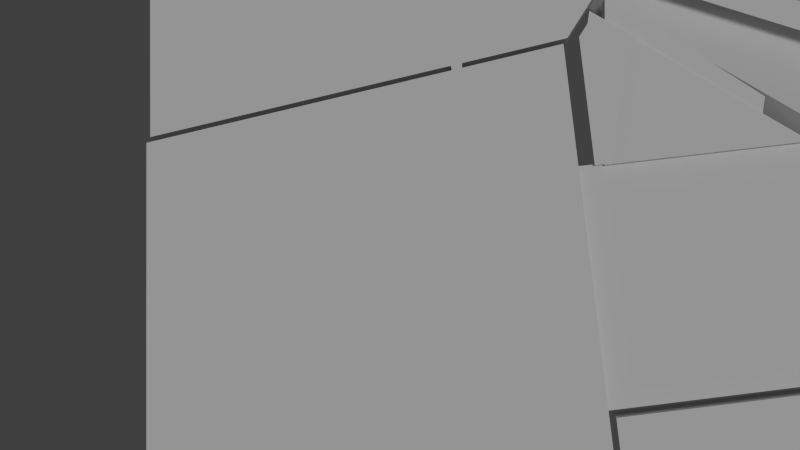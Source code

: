 # Source: OptimalDestroyedPlatform.blend  (saved by Blender 2.65.0; exported with 4.5.12 LTS)
import bpy
from mathutils import Matrix  # noqa: F401  (used for matrix-valued properties, if any)

bpy.ops.wm.read_factory_settings(use_empty=True)
scene = bpy.context.scene
scene.name = 'Scene'

# ---- collections
col_collection_1 = bpy.data.collections.new('Collection 1'); scene.collection.children.link(col_collection_1)

# ---- materials (node trees are filled in below, after node groups)
mat_material = bpy.data.materials.new('Material')
mat_material.alpha_threshold = 0.0
mat_material.use_transparent_shadow = False
mat_material.roughness = 0.5
mat_material.line_color = (0.0, 0.0, 0.0, 1.0)

# ---- material node trees

# ---- world
world_world = bpy.data.worlds.new('World'); scene.world = world_world
world_world.color = (0.05088, 0.05088, 0.05088)
world_world.use_sun_shadow = False
world_world.sun_shadow_jitter_overblur = 0.0
world_world.cycles.sampling_method = 'MANUAL'
world_world.cycles.sample_map_resolution = 256

# ---- cameras
cam_camera = bpy.data.cameras.new('Camera')
cam_camera.clip_end = 100.0
cam_camera.lens = 35.0
cam_camera.sensor_width = 32.0
cam_camera.sensor_height = 18.0
cam_camera.dof.focus_distance = 0.0
cam_camera.dof.aperture_fstop = 128.0

# ---- lights
light_sun = bpy.data.lights.new('Sun', 'SUN')
light_sun.transmission_factor = 0.0
light_sun.angle = 0.1993
light_sun.energy = 1.0
light_sun.shadow_buffer_clip_start = 0.5
light_sun.shadow_soft_size = 0.1
light_sun.shadow_cascade_max_distance = 1000.0
light_sun.cycles.use_multiple_importance_sampling = False

# ---- meshes
me_mesh_078 = bpy.data.meshes.new('Mesh.078')
me_mesh_078.from_pydata([(0.5137, -0.5849, 0.04142), (0.3377, 0.4947, 0.04172), (0.3259, 0.4517, -0.05851), (1.127, 0.2587, -0.05814), (0.2251, -0.02119, -0.05853), (1.125, 0.3047, 0.04165), (0.5177, -0.5927, -0.05839), (0.6303, -0.593, 0.04147), (1.156, 0.1667, 0.04164), (0.2247, -0.02105, 0.04167), (1.181, 0.2697, -0.005545)], [], [(10, 8, 7, 6), (2, 3, 10, 5, 1), (5, 8, 7, 0, 9, 1), (10, 5, 8), (9, 0, 6, 4), (7, 6, 0), (3, 2, 4, 6), (6, 3, 10), (2, 1, 9, 4)])
_k = set([(5, 10)])
me_mesh_078.attributes.new('sharp_edge', 'BOOLEAN', 'EDGE').data.foreach_set('value', [ (min(e.vertices), max(e.vertices)) in _k for e in me_mesh_078.edges])
_uv = me_mesh_078.uv_layers.new(name='UVMap')
_uv.uv.foreach_set('vector', [0.0, 0.0, 1.0, 0.0, 1.0, 1.0, 0.0, 1.0, 0.5, 1.0, 0.9755, 0.6545, 0.7939, 0.09549, 0.2061, 0.09549, 0.02447, 0.6545, 0.6958, 0.01405, 0.7362, 0.2004, 0.5521, 1.222, 0.4825, 1.21, 0.2212, 0.4477, 0.2033, -0.2474, 0.0, 0.0, 1.0, 0.0, 1.0, 1.0, 0.0, 0.0, 1.0, 0.0, 1.0, 1.0, 0.0, 1.0, 0.0, 0.0, 1.0, 0.0, 1.0, 1.0, 0.7853, 0.5017, 0.4714, 0.53, 0.01636, 0.3396, 0.8059, -0.002007, 0.0, 0.0, 1.0, 0.0, 1.0, 1.0, 0.0, 0.0, 1.0, 0.0, 1.0, 1.0, 0.0, 1.0])
me_mesh_078.use_remesh_preserve_volume = False
me_mesh_078.use_remesh_preserve_attributes = False
me_mesh_078.use_mirror_vertex_groups = False
me_mesh_078.update()
me_mesh_077 = bpy.data.meshes.new('Mesh.077')
me_mesh_077.from_pydata([(0.6275, -0.1785, -0.02119), (0.1785, -0.2278, 0.02892), (-0.0455, -0.2565, -0.02149), (-0.07738, -0.2573, 0.02892), (-0.1528, -0.2666, 0.01887), (-0.1472, -0.2682, -0.02153), (-0.1582, 0.276, -0.0156), (-0.1643, 0.2716, 0.007261), (-0.01734, 0.1786, 0.02892), (-0.07246, 0.2283, -0.02151), (-0.208, 0.2014, 0.002645), (-0.1566, 0.2772, -0.02155), (-0.2048, 0.2009, -0.02157), (-0.1528, -0.2666, 0.01887), (-0.1472, -0.2682, -0.02153), (-0.07246, 0.2283, -0.02151), (0.6275, -0.1785, -0.02119), (0.5985, -0.1792, 0.02892), (-0.1582, 0.276, -0.0156), (-0.1643, 0.2716, 0.007261), (-0.0455, -0.2565, -0.02149), (-0.1566, 0.2772, -0.02155), (-0.208, 0.2014, 0.002645)], [], [(6, 9, 21), (3, 4, 5, 2, 1), (16, 20, 14, 12, 11, 15), (12, 10, 19, 18, 11), (12, 14, 13, 10), (22, 4, 3, 8, 7), (0, 17, 1, 2), (17, 0, 9, 6, 7, 8), (8, 3, 1, 17)])
_k = set([(0, 2), (0, 9), (1, 3), (1, 17), (2, 5), (3, 8), (4, 5), (4, 22), (6, 7), (6, 21), (7, 22), (8, 17), (9, 21), (10, 13), (10, 19), (11, 15), (11, 18), (13, 14), (14, 20), (15, 16), (16, 20), (18, 19)])
me_mesh_077.attributes.new('sharp_edge', 'BOOLEAN', 'EDGE').data.foreach_set('value', [ (min(e.vertices), max(e.vertices)) in _k for e in me_mesh_077.edges])
_uv = me_mesh_077.uv_layers.new(name='UV coord')
_uv.uv.foreach_set('vector', [0.1725, 0.6916, 0.3191, 0.3839, 0.2017, 0.7123, 0.04903, 0.04945, 0.0001066, 0.054, 0.0001066, 0.01338, 0.06457, 0.0001066, 0.1943, 0.05343, 0.9999, 0.002754, 0.8078, 0.2675, 0.5786, 0.4455, 0.4493, 0.1259, 0.4413, 0.0001087, 0.5292, 0.0001066, 0.4493, 0.1259, 0.4255, 0.1413, 0.4103, 0.02201, 0.4307, 0.007042, 0.4413, 0.0001087, 0.4493, 0.1259, 0.5786, 0.4455, 0.5478, 0.4694, 0.4255, 0.1413, 0.04523, 0.5861, 0.0001066, 0.054, 0.04903, 0.04945, 0.1744, 0.3972, 0.114, 0.6488, 0.41, 0.02727, 0.3325, 0.06641, 0.1943, 0.05343, 0.06457, 0.0001066, 0.3325, 0.06641, 0.41, 0.02727, 0.3191, 0.3839, 0.1725, 0.6916, 0.114, 0.6488, 0.1744, 0.3972, 0.1744, 0.3972, 0.04903, 0.04945, 0.1943, 0.05343, 0.3325, 0.06641])
me_mesh_077.use_remesh_preserve_volume = False
me_mesh_077.use_remesh_preserve_attributes = False
me_mesh_077.use_mirror_vertex_groups = False
me_mesh_077.update()
me_mesh_003 = bpy.data.meshes.new('Mesh.003')
me_mesh_003.from_pydata([(-0.886, 0.5874, -0.04967), (-0.8865, -0.9208, 0.04994), (-0.8858, 0.5922, 0.0503), (-0.8362, 0.6016, -3.459e-05), (-0.1256, 0.7704, -3.459e-05), (0.6419, 0.9552, 0.05007), (-0.8858, -0.9213, -0.05021), (0.8729, -0.9217, 0.04989), (0.6483, 0.9542, -3.459e-05), (0.6547, 0.9532, -0.05044), (0.7647, 0.01275, -3.459e-05), (0.8863, -0.9208, -0.04966), (0.8734, -0.8712, -3.459e-05), (-0.8362, -0.8712, -3.459e-05)], [], [(0, 1, 2), (11, 7, 6), (9, 11, 6), (7, 11, 10, 5), (5, 2, 1, 7), (7, 1, 6), (0, 9, 6), (1, 0, 6), (0, 2, 5, 4), (9, 0, 4, 5, 8), (10, 11, 9, 8, 5), (13, 12, 10, 8, 4, 3)])
_uv = me_mesh_003.uv_layers.new(name='UVMap')
_uv.uv.foreach_set('vector', [0.3307, 0.5055, 0.1559, 0.3855, 0.348, 0.5615, 0.06652, 0.09787, 0.0001009, 0.0001009, 0.2114, 0.2984, 0.7684, 0.7757, -0.2273, 0.1539, 0.7407, 0.165, 0.0001009, 0.0001009, 0.06652, 0.09787, 0.2248, 0.1962, 0.6699, 0.2518, 0.1643, -0.0508, 0.3971, 0.06666, 0.4048, 0.7219, -0.03413, 0.7112, 0.0001009, 0.0001009, 0.1559, 0.3855, 0.2114, 0.2984, 0.4633, 0.5488, 0.0965, 0.6159, 0.07761, 0.2025, 0.1559, 0.3855, 0.3307, 0.5055, 0.2114, 0.2984, 0.3307, 0.5055, 0.348, 0.5615, 0.6699, 0.2518, 0.3906, 0.456, 0.1858, 0.4595, 0.3307, 0.5055, 0.3906, 0.456, 0.6699, 0.2518, 0.211, 0.456, 0.2248, 0.1962, 0.06652, 0.09787, 0.1858, 0.4595, 0.6744, 0.2467, 0.6699, 0.2518, 0.6746, 0.0001009, 0.6746, 0.4776, 0.8321, 0.4472, 0.9999, 0.4147, 0.9672, 0.1986, 0.9371, 0.000101])
me_mesh_003.use_remesh_preserve_volume = False
me_mesh_003.use_remesh_preserve_attributes = False
me_mesh_003.use_mirror_vertex_groups = False
me_mesh_003.update()
me_mesh_002 = bpy.data.meshes.new('Mesh.002')
me_mesh_002.from_pydata([(0.6609, 0.009372, -0.05023), (-1.063, -0.6444, -0.04981), (0.6361, 0.5085, -0.05036), (0.6553, 0.2802, -3.049e-05), (0.6677, 0.03081, -3.049e-05), (0.4783, -0.2783, -0.0497), (-1.063, 0.508, -0.05003), (0.5758, -0.114, -3.049e-05), (0.6461, 0.4582, -3.049e-05), (0.6509, 0.5083, 0.04972), (0.6745, 0.05227, 0.05022), (0.4719, -0.2774, -3.049e-05), (-0.3033, -0.4616, -3.049e-05), (-1.064, 0.5081, 0.05041), (-1.013, -0.6302, -3.049e-05), (-1.063, -0.6394, 0.04968), (0.4654, -0.2766, 0.05033), (-1.013, 0.4582, -3.049e-05), (0.5758, -0.114, -3.049e-05), (0.4719, -0.2774, -3.049e-05)], [], [(13, 16, 10, 9), (1, 0, 5), (13, 6, 1), (1, 12, 16, 15), (13, 9, 2), (12, 1, 5, 11, 16), (15, 13, 1), (2, 9, 10, 3), (1, 6, 2, 0), (6, 13, 2), (7, 10, 16, 11), (11, 5, 7), (5, 0, 4, 10, 7), (0, 2, 3, 10, 4), (16, 13, 15), (3, 8, 17, 14, 12, 19, 18, 4)])
_k = set([(7, 11), (7, 11), (18, 19)])
me_mesh_002.attributes.new('sharp_edge', 'BOOLEAN', 'EDGE').data.foreach_set('value', [ (min(e.vertices), max(e.vertices)) in _k for e in me_mesh_002.edges])
_uv = me_mesh_002.uv_layers.new(name='UVMap')
_uv.uv.foreach_set('vector', [0.2183, -0.003333, 0.283, 0.5913, 0.04201, 0.3375, 0.05844, -0.01205, 0.144, 0.1509, 0.5981, 0.4681, 0.5482, 0.3875, 0.0001054, 0.05804, 0.1304, 0.0001054, 0.144, 0.1509, 0.144, 0.1509, 0.347, 0.2144, 0.5416, 0.3292, 0.1793, 0.01023, 0.0001054, 0.05804, 0.5588, 0.5413, 0.5834, 0.4691, 0.347, 0.2144, 0.144, 0.1509, 0.5482, 0.3875, 0.548, 0.361, 0.5416, 0.3292, 0.1793, 0.01023, 0.0001054, 0.05804, 0.144, 0.1509, 0.5834, 0.4691, 0.5588, 0.5413, 0.7723, 0.5887, 0.6404, 0.5231, 0.2116, 0.6073, 0.1304, 0.0001054, 0.4019, 0.2309, 0.6065, 0.5872, 0.1304, 0.0001054, 0.0001054, 0.05804, 0.5834, 0.4691, 0.6037, 0.4581, 0.7723, 0.5887, 0.5416, 0.3292, 0.548, 0.361, 0.548, 0.361, 0.5482, 0.3875, 0.6037, 0.4581, 0.5482, 0.3875, 0.5981, 0.4681, 0.682, 0.5231, 0.7723, 0.5887, 0.6037, 0.4581, 0.5981, 0.4681, 0.5834, 0.4691, 0.6404, 0.5231, 0.7723, 0.5887, 0.682, 0.5231, 0.6133, 0.5011, 0.07185, 0.23, 0.4326, 0.5791, 0.3512, 0.6799, 0.3412, 0.5959, 0.003027, 0.5889, 0.0001054, 0.9365, 0.004536, 0.9999, 0.3109, 0.9152, 0.3354, 0.8438, 0.3512, 0.763])
me_mesh_002.use_remesh_preserve_volume = False
me_mesh_002.use_remesh_preserve_attributes = False
me_mesh_002.use_mirror_vertex_groups = False
me_mesh_002.update()
me_mesh_001 = bpy.data.meshes.new('Mesh.001')
me_mesh_001.from_pydata([(-0.7847, 0.3621, -0.04971), (0.8976, 0.3621, 0.05016), (0.898, 0.3622, -0.04972), (0.898, -0.5361, -0.05046), (-0.7705, 0.3616, 0.05036), (0.8984, -0.4896, 0.04964), (-0.7609, -0.1363, -0.0501), (-0.7752, 0.3119, 1.729e-06), (-0.7656, 0.112, 1.729e-06), (0.848, -0.5006, 1.729e-06), (0.07013, -0.3133, 1.729e-06), (-0.7471, -0.09329, 0.04982), (-0.754, -0.1147, 1.729e-06), (0.848, 0.3119, 1.729e-06), (-0.7656, 0.112, 1.729e-06), (-0.754, -0.1147, 1.729e-06)], [], [(0, 1, 2), (3, 5, 11, 10), (1, 0, 4), (1, 4, 11, 5), (4, 0, 6, 8), (6, 0, 2, 3), (5, 3, 2), (1, 5, 2), (11, 4, 8, 15), (8, 6, 15), (6, 3, 10, 11, 15), (10, 9, 13, 7, 14, 12)])
_k = set([(8, 15), (8, 15), (12, 14)])
me_mesh_001.attributes.new('sharp_edge', 'BOOLEAN', 'EDGE').data.foreach_set('value', [ (min(e.vertices), max(e.vertices)) in _k for e in me_mesh_001.edges])
_uv = me_mesh_001.uv_layers.new(name='UVMap')
_uv.uv.foreach_set('vector', [0.0, 0.0, 1.0, 0.0, 1.0, 1.0, 0.0, 0.0, 1.0, 0.0, 1.0, 1.0, 0.0, 1.0, 0.0, 0.0, 1.0, 0.0, 1.0, 1.0, 0.0, 0.0, 1.0, 0.0, 0.4395, 0.5608, 0.0, 1.0, 0.0, 0.0, 1.0, 0.0, 1.0, 1.0, 0.0, 1.0, 0.2956, 1.005, 0.2942, -0.003093, 1.197, -0.6713, 0.7058, 1.003, 0.8204, 0.005292, 1.0, 0.0, 1.0, 1.0, 0.8069, 0.9472, 0.9494, 0.1799, 0.9865, 0.9683, 0.0, 0.0, 1.0, 0.0, 1.0, 1.0, 0.0, 1.0, 0.0, 0.0, 1.0, 0.0, 1.0, 1.0, 0.5, 1.0, 0.9755, 0.6545, 0.7939, 0.09549, 0.2061, 0.09549, 0.02447, 0.6545, 0.5003, 0.4187, 0.9999, 0.4986, 0.9961, 7.06e-05, 7.06e-05, 8.057e-05, 0.006926, 0.1303, 0.01545, 0.2742])
me_mesh_001.materials.append(mat_material)
me_mesh_001.use_remesh_preserve_volume = False
me_mesh_001.use_remesh_preserve_attributes = False
me_mesh_001.use_mirror_vertex_groups = False
me_mesh_001.update()
me_mesh_076 = bpy.data.meshes.new('Mesh.076')
me_mesh_076.from_pydata([(-0.3545, -0.2643, -0.05167), (-0.4087, 0.1798, -0.05433), (0.4249, 0.2828, 0.04586), (0.4255, -0.1721, 0.04588), (0.06364, -0.2607, 0.04574), (-0.3665, -0.2622, 0.0456), (-0.3543, -0.312, -0.004567), (-0.4209, 0.1786, 0.04582), (0.425, -0.07045, -0.05394), (0.4248, 0.2827, -0.05396)], [], [(6, 0, 8, 3, 4), (5, 6, 4), (3, 8, 9, 2), (4, 3, 2, 7, 5), (8, 0, 1, 9), (1, 7, 2, 9), (0, 6, 5, 7, 1)])
_k = set([(0, 6), (0, 8), (4, 5), (5, 6)])
me_mesh_076.attributes.new('sharp_edge', 'BOOLEAN', 'EDGE').data.foreach_set('value', [ (min(e.vertices), max(e.vertices)) in _k for e in me_mesh_076.edges])
_uv = me_mesh_076.uv_layers.new(name='UV coord')
_uv.uv.foreach_set('vector', [0.5, 1.0, 0.9755, 0.6545, 0.7939, 0.09549, 0.2061, 0.09549, 0.02447, 0.6545, 0.0, 0.0, 1.0, 0.0, 1.0, 1.0, 0.0, 0.0, 1.0, 0.0, 1.0, 1.0, 0.0, 1.0, 0.486, 0.2353, 0.1626, 0.5102, 0.3056, 0.8892, 0.7173, 0.8485, 0.8288, 0.4444, 0.2226, 0.3398, 0.7096, 0.1732, 0.7774, 0.6602, 0.2904, 0.8268, 0.0, 0.0, 1.0, 0.0, 1.0, 1.0, 0.0, 1.0, 0.5, 1.0, 0.9755, 0.6545, 0.7939, 0.09549, 0.2061, 0.09549, 0.02447, 0.6545])
me_mesh_076.use_remesh_preserve_volume = False
me_mesh_076.use_remesh_preserve_attributes = False
me_mesh_076.use_mirror_vertex_groups = False
me_mesh_076.update()
me_mesh_075 = bpy.data.meshes.new('Mesh.075')
me_mesh_075.from_pydata([(0.2889, 0.5638, 0.0121), (0.2829, 0.5455, -0.03097), (0.2378, 0.4581, 0.01217), (0.2416, 0.5558, -0.03009), (-0.5145, 0.7466, -0.0119), (-0.5114, 0.7569, 0.01216), (0.2601, 0.4514, 0.01217), (-0.5473, 0.7003, 0.0122), (0.2619, 0.4582, 0.01216)], [], [(5, 4, 7), (3, 2, 7, 4), (1, 8, 6), (1, 6, 2, 3), (1, 0, 8), (5, 7, 2, 6, 8, 0), (1, 3, 4, 5, 0)])
_k = set([(0, 1), (0, 8), (1, 3), (2, 6), (2, 7), (3, 4), (4, 7), (6, 8)])
me_mesh_075.attributes.new('sharp_edge', 'BOOLEAN', 'EDGE').data.foreach_set('value', [ (min(e.vertices), max(e.vertices)) in _k for e in me_mesh_075.edges])
_uv = me_mesh_075.uv_layers.new(name='UV coord')
_uv.uv.foreach_set('vector', [0.0, 0.0, 1.0, 0.0, 1.0, 1.0, 0.0, 0.0, 1.0, 0.0, 1.0, 1.0, 0.0, 1.0, 0.0, 0.0, 1.0, 0.0, 1.0, 1.0, 0.0, 0.0, 1.0, 0.0, 1.0, 1.0, 0.0, 1.0, 0.0, 0.0, 1.0, 0.0, 1.0, 1.0, 0.5, 1.0, 0.933, 0.75, 0.933, 0.25, 0.5, 0.0, 0.06699, 0.25, 0.06699, 0.75, 0.5, 1.0, 0.9755, 0.6545, 0.7939, 0.09549, 0.2061, 0.09549, 0.02447, 0.6545])
me_mesh_075.use_remesh_preserve_volume = False
me_mesh_075.use_remesh_preserve_attributes = False
me_mesh_075.use_mirror_vertex_groups = False
me_mesh_075.update()
me_mesh_074 = bpy.data.meshes.new('Mesh.074')
me_mesh_074.from_pydata([(-0.07046, 0.2714, 0.006737), (-0.1696, 0.3338, -0.05333), (-0.1699, 0.3342, -0.003429), (0.1683, 0.1207, 0.03199), (0.3448, 0.009294, 0.03191), (0.06809, 0.1836, -0.01837), (-0.06589, 0.2683, -0.03807), (-0.1701, -0.2838, 0.007774), (0.004977, -0.2625, -0.01837), (-0.1696, -0.2839, -0.04153), (0.01272, -0.2614, 0.03184), (0.4097, -0.03222, 0.03188), (0.3831, -0.2161, 0.0318), (0.04137, 0.2007, -0.01837), (0.1621, -0.2431, 0.03182), (0.07379, 0.18, 0.03204)], [], [(15, 2, 7, 10), (15, 0, 2), (7, 2, 1), (9, 7, 1), (1, 5, 8, 9), (12, 10, 7), (13, 5, 6), (12, 7, 9, 8), (3, 0, 15), (3, 4, 13, 6, 1, 2, 0), (13, 4, 11, 5), (3, 15, 10, 14, 12, 11, 4), (8, 5, 11, 12)])
_k = set([(3, 4), (4, 11), (5, 8), (5, 13), (10, 14), (10, 15), (11, 12), (12, 14)])
me_mesh_074.attributes.new('sharp_edge', 'BOOLEAN', 'EDGE').data.foreach_set('value', [ (min(e.vertices), max(e.vertices)) in _k for e in me_mesh_074.edges])
_uv = me_mesh_074.uv_layers.new(name='UVMap')
_uv.uv.foreach_set('vector', [0.5868, 0.1675, 0.9999, 0.009745, 0.1523, 0.7993, 0.2734, 0.6197, 0.5868, 0.1675, 0.7908, 0.1549, 0.9999, 0.009745, 0.1523, 0.7993, 0.9999, 0.009745, 0.8541, 8.977e-05, 8.977e-05, 0.7837, 0.1523, 0.7993, 0.8541, 8.977e-05, 0.8541, 8.977e-05, 0.6191, 0.4027, 0.2698, 0.6689, 8.977e-05, 0.7837, 0.4471, 0.6197, 0.2734, 0.6197, 0.1523, 0.7993, 0.6369, 0.3478, 0.6191, 0.4027, 0.6825, 0.2821, 0.4471, 0.6197, 0.1523, 0.7993, 8.977e-05, 0.7837, 0.2698, 0.6689, 0.5041, 0.3518, 0.7908, 0.1549, 0.5868, 0.1675, 0.5041, 0.3518, 0.4422, 0.5168, 0.6369, 0.3478, 0.6825, 0.2821, 0.8541, 8.977e-05, 0.9999, 0.009745, 0.7908, 0.1549, 0.6369, 0.3478, 0.4422, 0.5168, 0.4873, 0.6491, 0.6191, 0.4027, 0.5041, 0.3518, 0.5868, 0.1675, 0.0001605, 0.7995, 8.977e-05, 0.8012, 0.008358, 0.8012, 0.4873, 0.6491, 0.4422, 0.5168, 0.2698, 0.6689, 0.6191, 0.4027, 0.4873, 0.6491, 0.4471, 0.6197])
me_mesh_074.use_remesh_preserve_volume = False
me_mesh_074.use_remesh_preserve_attributes = False
me_mesh_074.use_mirror_vertex_groups = False
me_mesh_074.update()
me_mesh_072 = bpy.data.meshes.new('Mesh.072')
me_mesh_072.from_pydata([(-0.07377, 0.1056, 6.264e-05), (-0.09831, -0.06844, -1.504e-05), (0.1721, -0.03718, -4.764e-05)], [], [(1, 2, 0)])
_uv = me_mesh_072.uv_layers.new(name='UV coord')
_uv.uv.foreach_set('vector', [9.775e-05, 9.775e-05, 0.9558, 0.3909, 9.782e-05, 0.9999])
me_mesh_072.use_remesh_preserve_volume = False
me_mesh_072.use_remesh_preserve_attributes = False
me_mesh_072.use_mirror_vertex_groups = False
me_mesh_072.update()
me_mesh_071 = bpy.data.meshes.new('Mesh.071')
me_mesh_071.from_pydata([(0.2447, -0.06541, 0.04793), (0.2479, -0.0654, -0.05189), (0.2401, 0.1753, -0.0519), (0.24, 0.07344, 0.04792), (-0.5394, -0.06503, -0.003523), (-0.5336, -0.06497, -0.05225), (-0.1139, -0.01313, 0.04778), (-0.5397, -0.01795, -0.04973)], [], [(7, 2, 1, 5), (3, 2, 7, 4, 6), (0, 3, 6), (3, 2, 1, 0), (7, 5, 4), (1, 0, 4, 5), (6, 4, 0)])
_k = set([(0, 1), (0, 4), (0, 6), (2, 7), (3, 6), (4, 7)])
me_mesh_071.attributes.new('sharp_edge', 'BOOLEAN', 'EDGE').data.foreach_set('value', [ (min(e.vertices), max(e.vertices)) in _k for e in me_mesh_071.edges])
_uv = me_mesh_071.uv_layers.new(name='UV coord')
_uv.uv.foreach_set('vector', [0.8901, 0.6407, 0.2542, 0.9952, 0.1099, 0.3593, 0.7458, 0.004781, 0.5, 1.0, 0.9755, 0.6545, 0.7939, 0.09549, 0.2061, 0.09549, 0.02447, 0.6545, 0.0, 0.0, 1.0, 0.0, 1.0, 1.0, 0.0, 0.0, 1.0, 0.0, 1.0, 1.0, 0.0, 1.0, 0.0, 0.0, 1.0, 0.0, 1.0, 1.0, 0.0, 0.0, 1.0, 0.0, 1.0, 1.0, 0.0, 1.0, 0.0, 0.0, 1.0, 0.0, 1.0, 1.0])
me_mesh_071.use_remesh_preserve_volume = False
me_mesh_071.use_remesh_preserve_attributes = False
me_mesh_071.use_mirror_vertex_groups = False
me_mesh_071.update()
me_mesh_070 = bpy.data.meshes.new('Mesh.070')
me_mesh_070.from_pydata([(-0.02558, 0.1895, -0.01107), (-0.02442, 0.1955, 0.008196), (0.09963, 0.1106, 0.008216), (0.1057, 0.1064, 0.008213), (0.0954, 0.02982, 0.008178), (-0.03986, 0.1666, -0.0126), (-0.03484, 0.1746, -0.01207), (-0.07101, 0.1166, -0.01581), (0.03974, -0.3463, 0.008011), (-0.01533, -0.3531, 0.000762), (-0.03909, -0.1537, -0.006289), (-0.01615, -0.3536, 0.008017), (-0.07425, 0.117, 0.008249), (-0.03986, 0.1666, -0.0126), (-0.03484, 0.1746, -0.01207), (0.0954, 0.02982, 0.008178), (0.03974, -0.3463, 0.008011), (-0.02442, 0.1955, 0.008196), (0.09963, 0.1106, 0.008216), (-0.07101, 0.1166, -0.01581), (-0.03909, -0.1537, -0.006289), (-0.01533, -0.3531, 0.000762), (0.1057, 0.1064, 0.008213), (-0.02558, 0.1895, -0.01107), (-0.01615, -0.3536, 0.008017)], [], [(0, 1, 2, 3), (18, 12, 11, 8, 4, 22), (9, 16, 24), (3, 15, 5, 6, 0), (10, 12, 7), (12, 14, 13, 7), (17, 12, 18), (11, 12, 10, 21), (17, 23, 14, 12), (19, 5, 15, 16, 9, 20)])
_k = set([(0, 1), (0, 6), (1, 2), (2, 3), (3, 15), (4, 8), (4, 22), (5, 6), (5, 19), (7, 10), (7, 13), (8, 11), (9, 20), (9, 24), (10, 21), (11, 21), (13, 14), (14, 23), (15, 16), (16, 24), (17, 18), (17, 23), (18, 22), (19, 20)])
me_mesh_070.attributes.new('sharp_edge', 'BOOLEAN', 'EDGE').data.foreach_set('value', [ (min(e.vertices), max(e.vertices)) in _k for e in me_mesh_070.edges])
_uv = me_mesh_070.uv_layers.new(name='UV coord')
_uv.uv.foreach_set('vector', [0.8758, 0.7238, 0.8797, 0.7207, 0.8907, 0.7694, 0.7046, 0.9999, 0.6623, 0.115, 0.627, 0.5149, 0.004718, 0.3787, 0.000128, 0.3066, 0.2904, 0.1273, 0.6078, 0.000128, 0.01167, 0.568, 0.01172, 0.7056, 0.000128, 0.5682, 0.7046, 0.9999, 0.5872, 0.9521, 0.8262, 0.6587, 0.8523, 0.6891, 0.8758, 0.7238, 0.342, 0.5206, 0.627, 0.5149, 0.6288, 0.5672, 0.627, 0.5149, 0.7401, 0.5242, 0.7075, 0.5399, 0.6288, 0.5672, 0.7681, 0.4553, 0.627, 0.5149, 0.6623, 0.115, 0.004718, 0.3787, 0.627, 0.5149, 0.342, 0.5206, 0.0001281, 0.4496, 0.7681, 0.4553, 0.768, 0.5088, 0.7401, 0.5242, 0.627, 0.5149, 0.7542, 0.5674, 0.8262, 0.6587, 0.5872, 0.9521, 0.01172, 0.7056, 0.01167, 0.568, 0.3269, 0.5674])
me_mesh_070.use_remesh_preserve_volume = False
me_mesh_070.use_remesh_preserve_attributes = False
me_mesh_070.use_mirror_vertex_groups = False
me_mesh_070.update()
me_mesh_069 = bpy.data.meshes.new('Mesh.069')
me_mesh_069.from_pydata([(-0.5914, 0.2586, 0.09654), (-0.5914, -0.662, 0.09714), (0.6481, -0.2056, 0.09709), (-0.5913, -0.6625, -0.1039), (0.3557, 0.3661, 0.0973), (0.4766, -0.5302, 0.0968), (-0.5913, 0.2591, -0.1043), (0.4762, -0.5306, -0.1044), (0.3559, 0.3664, -0.1042), (0.6474, -0.2059, -0.1036)], [], [(9, 2, 5, 7), (0, 4, 8, 6), (4, 2, 9, 8), (0, 6, 3, 1), (3, 6, 8, 9, 7), (4, 0, 1, 5, 2), (1, 3, 7, 5)])
_uv = me_mesh_069.uv_layers.new(name='UV coord')
_uv.uv.foreach_set('vector', [0.0, 0.0, 1.0, 0.0, 1.0, 1.0, 0.0, 1.0, 0.0, 0.0, 1.0, 0.0, 1.0, 1.0, 0.0, 1.0, 0.0, 0.0, 1.0, 0.0, 1.0, 1.0, 0.0, 1.0, 0.0, 0.0, 1.0, 0.0, 1.0, 1.0, 0.0, 1.0, 0.5, 1.0, 0.908, 0.09228, 0.4014, 0.02273, 0.3285, 0.3138, 0.303, 0.6677, 0.5, 1.0, 0.8489, 1.012, 2.254, 0.1881, 0.1892, 0.1153, 0.09622, 0.6082, 0.0, 0.0, 1.0, 0.0, 1.0, 1.0, 0.0, 1.0])
me_mesh_069.use_remesh_preserve_volume = False
me_mesh_069.use_remesh_preserve_attributes = False
me_mesh_069.use_mirror_vertex_groups = False
me_mesh_069.update()
me_mesh_068 = bpy.data.meshes.new('Mesh.068')
me_mesh_068.from_pydata([(0.02291, -0.08008, 0.009458), (0.001804, -0.08009, 0.00945), (0.02292, 0.007126, -0.03041), (0.02292, 0.02866, -0.0353), (-0.0003212, -0.07123, 0.009448), (-0.012, -0.01849, 0.009441), (-0.007063, 0.04752, -0.009897), (-0.02731, 0.05099, 0.009462), (-0.02969, 0.06184, 0.009457), (-0.01707, 0.004593, 0.009438), (0.02289, 0.04915, 0.009452), (-0.02731, 0.05099, 0.009462), (-0.01707, 0.004593, 0.009438), (0.001804, -0.08009, 0.00945), (-0.0003212, -0.07123, 0.009448), (-0.02969, 0.06184, 0.009457), (-0.012, -0.01849, 0.009441), (0.02292, 0.02866, -0.0353), (-0.007063, 0.04752, -0.009897), (0.02291, -0.08008, 0.009458), (0.02292, 0.007126, -0.03041)], [], [(10, 3, 6, 15), (17, 2, 1, 4), (18, 5, 9, 7, 8), (0, 10, 11, 12, 16, 14, 13), (10, 0, 20, 3), (11, 10, 15), (17, 4, 5, 18), (2, 19, 1)])
_k = set([(0, 13), (0, 20), (1, 4), (1, 19), (2, 17), (2, 19), (3, 6), (3, 20), (4, 5), (5, 9), (6, 15), (7, 8), (7, 9), (8, 18), (11, 12), (11, 15), (12, 16), (13, 14), (14, 16), (17, 18)])
me_mesh_068.attributes.new('sharp_edge', 'BOOLEAN', 'EDGE').data.foreach_set('value', [ (min(e.vertices), max(e.vertices)) in _k for e in me_mesh_068.edges])
me_mesh_068.use_remesh_preserve_volume = False
me_mesh_068.use_remesh_preserve_attributes = False
me_mesh_068.use_mirror_vertex_groups = False
me_mesh_068.update()
me_mesh_067 = bpy.data.meshes.new('Mesh.067')
me_mesh_067.from_pydata([(0.1382, 0.4254, -0.05002), (-0.4577, -0.4258, -0.05026), (0.1898, 0.4564, 0.04978), (0.1899, -0.4445, -0.04995), (0.1898, 0.413, -0.04999), (-0.3574, -0.4254, 0.04959), (0.1899, -0.4412, 0.04981)], [], [(5, 6, 2), (1, 5, 2, 0), (2, 4, 0), (5, 1, 3, 6), (3, 1, 0, 4), (6, 3, 4, 2)])
_k = set([(1, 3), (3, 6), (5, 6)])
me_mesh_067.attributes.new('sharp_edge', 'BOOLEAN', 'EDGE').data.foreach_set('value', [ (min(e.vertices), max(e.vertices)) in _k for e in me_mesh_067.edges])
_uv = me_mesh_067.uv_layers.new(name='UV coord')
_uv.uv.foreach_set('vector', [0.0, 0.0, 1.0, 0.0, 1.0, 1.0, 0.0, 0.0, 1.0, 0.0, 1.0, 1.0, 0.0, 1.0, 0.0, 0.0, 1.0, 0.0, 1.0, 1.0, 0.0, 0.0, 1.0, 0.0, 1.0, 1.0, 0.0, 1.0, 0.0, 0.0, 1.0, 0.0, 1.0, 1.0, 0.0, 1.0, 0.0, 0.0, 1.0, 0.0, 1.0, 1.0, 0.0, 1.0])
me_mesh_067.use_remesh_preserve_volume = False
me_mesh_067.use_remesh_preserve_attributes = False
me_mesh_067.use_mirror_vertex_groups = False
me_mesh_067.update()
me_mesh_065 = bpy.data.meshes.new('Mesh.065')
me_mesh_065.from_pydata([(0.4777, -0.3169, 0.08925), (0.3521, -0.3189, 0.08984), (0.4731, -0.317, 0.03926), (0.3718, -0.3187, 0.03928), (0.4923, -0.2022, 0.08953), (0.1191, -0.1718, 0.03939), (0.4903, -0.2186, 0.03931), (-0.1035, -0.03104, 0.0395), (-0.06508, 0.1578, 0.08991), (-0.4698, 0.3994, 0.08996), (-0.4694, 0.2302, 0.08963), (-0.4693, 0.2006, 0.004027), (-0.4692, 0.414, 0.03338), (-0.4696, 0.2003, -0.04689), (-0.4695, 0.4143, -0.02707), (-0.4694, 0.3846, -0.1113), (0.43, -0.3177, -0.06096), (0.4009, -0.3182, -0.01085), (-0.4688, 0.223, -0.1108), (0.4776, -0.3165, -0.1113), (-0.2297, 0.2383, -0.06127), (0.4777, -0.3166, -0.06094), (0.4777, -0.3167, -0.01085), (0.4863, -0.2513, -0.06093), (0.4863, -0.2513, -0.06093), (-0.2614, 0.08427, -0.06127), (0.43, -0.3177, -0.06096), (0.4883, -0.2349, -0.01085), (0.4794, -0.3046, 0.03927), (0.4903, -0.2186, 0.03931), (0.1191, -0.1718, 0.03939), (-0.1035, -0.03104, 0.0395)], [(4, 29), (5, 31), (7, 5), (20, 24), (25, 16), (5, 31)], [(12, 14, 15, 18, 13, 10, 9), (19, 18, 15), (22, 2, 3, 17, 16, 19, 21), (31, 25, 16), (16, 17, 31), (1, 0, 4), (16, 25), (11, 25, 10), (10, 31, 25), (3, 30, 7, 17), (0, 2, 28, 6, 4), (11, 10, 13), (8, 12, 9), (25, 11, 13), (19, 23, 27, 29, 28, 2, 22, 21), (25, 19, 26), (18, 19, 13), (19, 15, 20, 23), (4, 23, 20, 8), (7, 10, 1, 3), (2, 0, 1, 3), (14, 12, 8, 20, 15), (9, 4, 1), (9, 1, 10)])
_k = set([(5, 31), (5, 31), (6, 28), (7, 30), (16, 25), (16, 25)])
me_mesh_065.attributes.new('sharp_edge', 'BOOLEAN', 'EDGE').data.foreach_set('value', [ (min(e.vertices), max(e.vertices)) in _k for e in me_mesh_065.edges])
_uv = me_mesh_065.uv_layers.new(name='UV coord')
_uv.uv.foreach_set('vector', [0.02368, 0.3195, 0.03556, 0.3152, 0.03978, 0.3062, 0.06867, 0.2748, 0.06738, 0.2861, 0.05304, 0.2975, 6.658e-05, 0.3137, 0.6186, 6.658e-05, 0.06867, 0.2748, 0.03978, 0.3062, 0.6147, 0.02511, 0.6146, 0.03804, 0.6195, 0.08809, 0.6153, 0.0225, 0.6136, 0.0165, 0.6186, 6.658e-05, 0.6142, 0.01247, 0.2591, 0.09761, 0.1877, 0.243, 0.6136, 0.0165, 0.6136, 0.0165, 0.6153, 0.0225, 0.2591, 0.09761, 0.6026, 0.09803, 0.614, 0.04591, 0.6151, 0.01772, 0.0, 0.0, 0.0, 0.0, 0.07005, 0.2914, 0.1877, 0.243, 0.05304, 0.2975, 0.05304, 0.2975, 0.2591, 0.09761, 0.1877, 0.243, 0.6195, 0.08809, 0.8191, 0.2004, 0.9999, 0.2975, 0.6153, 0.0225, 0.614, 0.04591, 0.6146, 0.03804, 0.6162, 0.0351, 0.6213, 0.03245, 0.6151, 0.01772, 0.07005, 0.2914, 0.05304, 0.2975, 0.06738, 0.2861, 0.2741, 0.2606, 0.02368, 0.3195, 6.658e-05, 0.3137, 0.1877, 0.243, 0.07005, 0.2914, 0.06738, 0.2861, 0.6186, 6.658e-05, 0.6082, 0.006356, 0.6164, 0.03501, 0.6223, 0.03722, 0.6162, 0.0351, 0.6146, 0.03804, 0.6147, 0.02511, 0.6142, 0.01247, 6.658e-05, 0.3196, 0.2285, 0.3196, 0.2151, 0.364, 0.06867, 0.2748, 0.6186, 6.658e-05, 0.06738, 0.2861, 0.6186, 6.658e-05, 0.03978, 0.3062, 0.1667, 0.219, 0.6082, 0.006356, 0.6303, 0.04917, 0.6082, 0.006356, 0.1667, 0.219, 0.2741, 0.2606, 0.3127, 0.2534, 0.05304, 0.2975, 0.6026, 0.09803, 0.6195, 0.08809, 0.6146, 0.03804, 0.614, 0.04591, 0.6026, 0.09803, 0.6195, 0.08809, 0.03556, 0.3152, 0.02368, 0.3195, 0.2741, 0.2606, 0.1667, 0.219, 0.03978, 0.3062, 0.5361, 0.2872, 0.6784, 0.5337, 0.6195, 0.8521, 6.658e-05, 0.3137, 0.6026, 0.09803, 0.8127, 0.3174])
me_mesh_065.use_remesh_preserve_volume = False
me_mesh_065.use_remesh_preserve_attributes = False
me_mesh_065.use_mirror_vertex_groups = False
me_mesh_065.update()
me_mesh_064 = bpy.data.meshes.new('Mesh.064')
me_mesh_064.from_pydata([(-0.5354, 0.2761, -0.07608), (-0.5357, 0.2501, 0.006899), (-0.5359, 0.2204, -0.07574), (0.01021, 0.2763, -0.07617), (0.3122, -0.288, 0.1252), (0.4354, -0.3259, 0.1253), (0.4265, -0.3663, 0.1253), (0.5412, 0.1121, -0.07567), (0.4176, -0.431, -0.07562)], [], [(6, 2, 8), (8, 0, 3), (6, 8, 7), (6, 5, 4), (7, 8, 3), (5, 6, 7), (1, 7, 3), (2, 1, 0), (5, 7, 1), (0, 1, 3), (8, 2, 0), (4, 5, 1), (6, 4, 1, 2)])
_uv = me_mesh_064.uv_layers.new(name='UV coord')
_uv.uv.foreach_set('vector', [0.0, 0.0, 1.0, 0.0, 1.0, 1.0, 0.4638, 0.9427, 0.2591, 0.2621, 0.5362, 0.0573, 0.0, 0.0, 1.0, 0.0, 1.0, 1.0, 0.0, 0.0, 1.0, 0.0, 1.0, 1.0, 0.8725, 0.5103, 0.3366, 1.021, 0.1286, 0.4854, 0.0, 0.0, 1.0, 0.0, 1.0, 1.0, 0.0, 0.0, 1.0, 0.0, 1.0, 1.0, 0.0, 0.0, 1.0, 0.0, 1.0, 1.0, 0.0, 0.0, 1.0, 0.0, 1.0, 1.0, 0.0, 0.0, 1.0, 0.0, 1.0, 1.0, 0.0, 0.0, 1.0, 0.0, 1.0, 1.0, 0.0, 0.0, 1.0, 0.0, 1.0, 1.0, 0.0, 0.0, 1.0, 0.0, 1.0, 1.0, 0.0, 1.0])
me_mesh_064.use_remesh_preserve_volume = False
me_mesh_064.use_remesh_preserve_attributes = False
me_mesh_064.use_mirror_vertex_groups = False
me_mesh_064.update()
me_mesh_062 = bpy.data.meshes.new('Mesh.062')
me_mesh_062.from_pydata([(-0.1922, 0.02606, 0.01371), (0.2292, 0.02778, 0.01385), (-0.1863, -0.02174, 0.01369), (-0.1806, -0.02168, -0.03413), (0.5976, -0.0219, 0.01385)], [], [(3, 4, 2), (3, 2, 0), (3, 1, 4), (3, 0, 1), (1, 0, 2, 4)])
_k = set([(0, 3)])
me_mesh_062.attributes.new('sharp_edge', 'BOOLEAN', 'EDGE').data.foreach_set('value', [ (min(e.vertices), max(e.vertices)) in _k for e in me_mesh_062.edges])
_uv = me_mesh_062.uv_layers.new(name='UV coord')
_uv.uv.foreach_set('vector', [0.0, 0.0, 1.0, 0.0, 1.0, 1.0, 0.0, 0.0, 1.0, 0.0, 1.0, 1.0, 0.0, 0.0, 1.0, 0.0, 1.0, 1.0, 0.0, 0.0, 1.0, 0.0, 1.0, 1.0, 0.0, 0.0, 1.0, 0.0, 1.0, 1.0, 0.0, 1.0])
me_mesh_062.use_remesh_preserve_volume = False
me_mesh_062.use_remesh_preserve_attributes = False
me_mesh_062.use_mirror_vertex_groups = False
me_mesh_062.update()
me_mesh_061 = bpy.data.meshes.new('Mesh.061')
me_mesh_061.from_pydata([(0.4988, -0.3933, 0.04999), (0.4987, 0.5119, 0.04995), (-0.1645, 0.5277, -0.05012), (-0.3366, 0.202, -0.05019), (-0.3363, 0.2022, 0.04963), (0.4988, -0.3884, -0.04978), (-0.3291, -0.3955, -0.05016), (-0.1646, 0.5276, 0.04969), (-0.3324, -0.3955, 0.04966), (0.4987, 0.5088, -0.04981)], [], [(8, 7, 4), (3, 4, 7, 2), (5, 6, 3, 2, 9), (0, 8, 6, 5), (8, 4, 3, 6), (2, 7, 1, 9), (7, 8, 0, 1), (1, 0, 5, 9)])
_k = set([(1, 9)])
me_mesh_061.attributes.new('sharp_edge', 'BOOLEAN', 'EDGE').data.foreach_set('value', [ (min(e.vertices), max(e.vertices)) in _k for e in me_mesh_061.edges])
_uv = me_mesh_061.uv_layers.new(name='UV coord')
_uv.uv.foreach_set('vector', [0.03755, 1.046, 0.4379, -0.206, 0.9477, 0.1944, 0.0, 0.0, 1.0, 0.0, 1.0, 1.0, 0.0, 1.0, 0.5, 1.0, 0.6126, 0.9985, 0.6166, 0.06903, 0.5184, 0.06903, 0.4887, 0.07243, 0.0, 0.0, 1.0, 0.0, 1.0, 1.0, 0.0, 1.0, 0.0, 0.0, 1.0, 0.0, 1.0, 1.0, 0.0, 1.0, 0.0, 0.0, 1.0, 0.0, 1.0, 1.0, 0.0, 1.0, 0.3046, 0.9807, 0.3042, 0.01969, 0.6954, 0.01932, 0.6958, 0.9803, 0.0, 0.0, 1.0, 0.0, 1.0, 1.0, 0.0, 1.0])
me_mesh_061.use_remesh_preserve_volume = False
me_mesh_061.use_remesh_preserve_attributes = False
me_mesh_061.use_mirror_vertex_groups = False
me_mesh_061.update()

# ---- objects
ob_sun = bpy.data.objects.new('Sun', light_sun)
ob_camera = bpy.data.objects.new('Camera', cam_camera)
ob_plane_cell_cell_018 = bpy.data.objects.new('Plane_cell_cell.018', me_mesh_078)
ob_plane_cell_cell_017 = bpy.data.objects.new('Plane_cell_cell.017', me_mesh_077)
ob_plane_cell_003 = bpy.data.objects.new('Plane_cell.003', me_mesh_003)
ob_plane_cell_002 = bpy.data.objects.new('Plane_cell.002', me_mesh_002)
ob_plane_cell_001 = bpy.data.objects.new('Plane_cell.001', me_mesh_001)
ob_plane_cell_cell_016 = bpy.data.objects.new('Plane_cell_cell.016', me_mesh_076)
ob_plane_cell_cell_015 = bpy.data.objects.new('Plane_cell_cell.015', me_mesh_075)
ob_plane_cell_cell_014 = bpy.data.objects.new('Plane_cell_cell.014', me_mesh_074)
ob_plane_cell_cell_012 = bpy.data.objects.new('Plane_cell_cell.012', me_mesh_072)
ob_plane_cell_cell_011 = bpy.data.objects.new('Plane_cell_cell.011', me_mesh_071)
ob_plane_cell_cell_010 = bpy.data.objects.new('Plane_cell_cell.010', me_mesh_070)
ob_plane_cell_cell_009 = bpy.data.objects.new('Plane_cell_cell.009', me_mesh_069)
ob_plane_cell_cell_008 = bpy.data.objects.new('Plane_cell_cell.008', me_mesh_068)
ob_plane_cell_cell_007 = bpy.data.objects.new('Plane_cell_cell.007', me_mesh_067)
ob_plane_cell_cell_005 = bpy.data.objects.new('Plane_cell_cell.005', me_mesh_065)
ob_plane_cell_cell_004 = bpy.data.objects.new('Plane_cell_cell.004', me_mesh_064)
ob_plane_cell_cell_002 = bpy.data.objects.new('Plane_cell_cell.002', me_mesh_062)
ob_plane_cell_cell_001 = bpy.data.objects.new('Plane_cell_cell.001', me_mesh_061)

# ---- transforms, parenting, visibility, modifiers, constraints
ob_sun.location = (-0.1165, -0.1313, 3.142)
ob_sun.lineart.crease_threshold = 0.0
ob_camera.location = (-0.7744, -0.1434, 3.256)
ob_camera.lineart.crease_threshold = 0.0
ob_plane_cell_cell_018.location = (0.5236, 0.1862, 0.008445)
ob_plane_cell_cell_018.lineart.crease_threshold = 0.0
ob_plane_cell_cell_017.location = (0.1293, 0.3427, 0.02618)
ob_plane_cell_cell_017.lineart.crease_threshold = 0.0
ob_plane_cell_003.location = (-0.8175, -0.4343, 3.459e-05)
ob_plane_cell_003.lineart.crease_threshold = 0.0
ob_plane_cell_002.location = (-0.6267, 0.818, 3.049e-05)
ob_plane_cell_002.lineart.crease_threshold = 0.0
ob_plane_cell_001.location = (0.8173, 0.9727, -1.729e-06)
ob_plane_cell_001.lineart.crease_threshold = 0.0
ob_plane_cell_cell_016.location = (0.4392, -1.029, 0.00395)
ob_plane_cell_cell_016.lineart.crease_threshold = 0.0
ob_plane_cell_cell_015.location = (0.6211, 0.0597, 0.03806)
ob_plane_cell_cell_015.lineart.crease_threshold = 0.0
ob_plane_cell_cell_014.location = (0.1536, 0.3597, 0.01837)
ob_plane_cell_cell_014.lineart.crease_threshold = 0.0
ob_plane_cell_cell_012.location = (-0.006923, 0.5363, 0.05018)
ob_plane_cell_cell_012.lineart.crease_threshold = 0.0
ob_plane_cell_cell_011.location = (0.6246, -1.276, 0.001909)
ob_plane_cell_cell_011.lineart.crease_threshold = 0.0
ob_plane_cell_cell_010.location = (-0.04435, 0.4285, 0.0422)
ob_plane_cell_cell_010.lineart.crease_threshold = 0.0
ob_plane_cell_cell_009.location = (0.4358, -0.1885, -0.05145)
ob_plane_cell_cell_009.scale = (1.0, 1.0, 0.665)
ob_plane_cell_cell_009.lineart.crease_threshold = 0.0
ob_plane_cell_cell_008.location = (-0.5698, 0.4284, 0.04064)
ob_plane_cell_cell_008.lineart.crease_threshold = 0.0
ob_plane_cell_cell_007.location = (1.546, 0.01888, 0.0003187)
ob_plane_cell_cell_007.lineart.crease_threshold = 0.0
ob_plane_cell_cell_005.location = (0.4946, 0.4215, -0.2255)
ob_plane_cell_cell_005.lineart.crease_threshold = 0.0
ob_plane_cell_cell_004.location = (0.4512, 0.5069, -0.06559)
ob_plane_cell_cell_004.lineart.crease_threshold = 0.0
ob_plane_cell_cell_002.location = (0.2653, -1.322, 0.03584)
ob_plane_cell_cell_002.lineart.crease_threshold = 0.0
ob_plane_cell_cell_001.location = (1.238, -0.9528, 0.0001786)
ob_plane_cell_cell_001.lineart.crease_threshold = 0.0
_m = ob_plane_cell_cell_001.modifiers.new('Decimate', 'DECIMATE')
_m.angle_limit = 0.2618

# ---- collection membership
col_collection_1.objects.link(ob_sun)
col_collection_1.objects.link(ob_camera)
col_collection_1.objects.link(ob_plane_cell_cell_018)
col_collection_1.objects.link(ob_plane_cell_cell_017)
col_collection_1.objects.link(ob_plane_cell_003)
col_collection_1.objects.link(ob_plane_cell_002)
col_collection_1.objects.link(ob_plane_cell_001)
col_collection_1.objects.link(ob_plane_cell_cell_016)
col_collection_1.objects.link(ob_plane_cell_cell_015)
col_collection_1.objects.link(ob_plane_cell_cell_014)
col_collection_1.objects.link(ob_plane_cell_cell_012)
col_collection_1.objects.link(ob_plane_cell_cell_011)
col_collection_1.objects.link(ob_plane_cell_cell_010)
col_collection_1.objects.link(ob_plane_cell_cell_009)
col_collection_1.objects.link(ob_plane_cell_cell_008)
col_collection_1.objects.link(ob_plane_cell_cell_007)
col_collection_1.objects.link(ob_plane_cell_cell_005)
col_collection_1.objects.link(ob_plane_cell_cell_004)
col_collection_1.objects.link(ob_plane_cell_cell_002)
col_collection_1.objects.link(ob_plane_cell_cell_001)

# ---- scene / render settings (as saved in the file)
scene.camera = ob_camera
scene.frame_start = 1; scene.frame_end = 250; scene.frame_set(112)
scene.render.engine = 'BLENDER_EEVEE_NEXT'
scene.render.image_settings.color_mode = 'RGB'
scene.render.image_settings.compression = 90
scene.render.resolution_percentage = 50
scene.render.dither_intensity = 0.0
scene.render.bake_margin = 2
scene.render.bake_bias = 0.0
scene.cycles.use_denoising = False
scene.cycles.samples = 10
scene.cycles.sampling_pattern = 'TABULATED_SOBOL'
scene.cycles.light_sampling_threshold = 0.0
scene.cycles.use_adaptive_sampling = False
scene.cycles.use_light_tree = False
scene.cycles.blur_glossy = 0.0
scene.cycles.volume_bounces = 1
scene.cycles.pixel_filter_type = 'GAUSSIAN'
scene.cycles.sample_clamp_indirect = 0.0
scene.view_settings.view_transform = 'Standard'
bpy.context.view_layer.update()
